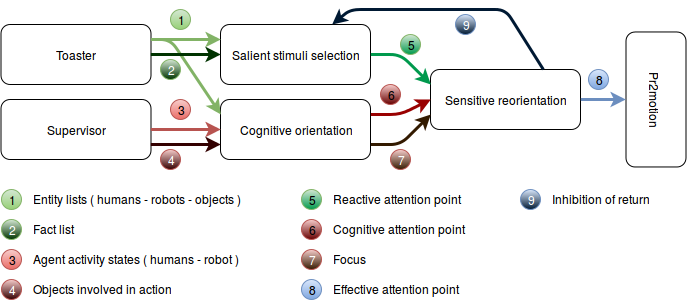

The diagram above was exported from draw.io. Its source (the exported page's mxGraphModel, read from the mxfile embedded in the PNG):
<mxGraphModel dx="733" dy="365" grid="1" gridSize="10" guides="1" tooltips="1" connect="1" arrows="1" fold="1" page="1" pageScale="1" pageWidth="826" pageHeight="1169" background="#ffffff" math="0" shadow="0">
  <root>
    <mxCell id="0" />
    <mxCell id="1" parent="0" />
    <mxCell id="5" value="Cognitive orientation&lt;br&gt;" style="rounded=1;whiteSpace=wrap;html=1;" vertex="1" parent="1">
      <mxGeometry x="310" y="230" width="150" height="60" as="geometry" />
    </mxCell>
    <mxCell id="6" value="Salient stimuli selection&lt;br&gt;" style="rounded=1;whiteSpace=wrap;html=1;" vertex="1" parent="1">
      <mxGeometry x="310" y="155" width="150" height="60" as="geometry" />
    </mxCell>
    <mxCell id="7" value="Sensitive reorientation&lt;br&gt;" style="rounded=1;whiteSpace=wrap;html=1;" vertex="1" parent="1">
      <mxGeometry x="520" y="200" width="150" height="60" as="geometry" />
    </mxCell>
    <mxCell id="36" value="" style="endArrow=classic;html=1;exitX=1;exitY=0.25;entryX=0;entryY=0.25;plain-green;strokeWidth=3;" edge="1" parent="1" source="37" target="6">
      <mxGeometry width="50" height="50" relative="1" as="geometry">
        <mxPoint x="210.33333333333337" y="167.5" as="sourcePoint" />
        <mxPoint x="120" y="100" as="targetPoint" />
      </mxGeometry>
    </mxCell>
    <mxCell id="37" value="Toaster" style="rounded=1;whiteSpace=wrap;html=1;" vertex="1" parent="1">
      <mxGeometry x="90.5" y="155" width="150" height="60" as="geometry" />
    </mxCell>
    <mxCell id="38" value="Supervisor" style="rounded=1;whiteSpace=wrap;html=1;" vertex="1" parent="1">
      <mxGeometry x="90.5" y="230" width="150" height="60" as="geometry" />
    </mxCell>
    <mxCell id="39" value="" style="endArrow=classic;html=1;exitX=1;exitY=0.5;entryX=0;entryY=0.5;strokeWidth=3;plain-red" edge="1" parent="1" source="38" target="5">
      <mxGeometry width="50" height="50" relative="1" as="geometry">
        <mxPoint x="220" y="260" as="sourcePoint" />
        <mxPoint x="270" y="210" as="targetPoint" />
      </mxGeometry>
    </mxCell>
    <mxCell id="40" value="" style="endArrow=classic;html=1;exitX=1;exitY=0.25;entryX=0;entryY=0.25;plain-green;strokeWidth=3;" edge="1" parent="1" source="37" target="5">
      <mxGeometry width="50" height="50" relative="1" as="geometry">
        <mxPoint x="227.83333333333337" y="180" as="sourcePoint" />
        <mxPoint x="320.3333333333335" y="180" as="targetPoint" />
        <Array as="points">
          <mxPoint x="260" y="170" />
        </Array>
      </mxGeometry>
    </mxCell>
    <mxCell id="41" value="" style="endArrow=classic;html=1;exitX=1;exitY=0.5;entryX=0;entryY=0.5;strokeWidth=3;plain-green;strokeColor=#003300;" edge="1" parent="1" source="37" target="6">
      <mxGeometry width="50" height="50" relative="1" as="geometry">
        <mxPoint x="239.83333333333337" y="200" as="sourcePoint" />
        <mxPoint x="332.3333333333335" y="200" as="targetPoint" />
      </mxGeometry>
    </mxCell>
    <mxCell id="42" value="" style="endArrow=classic;html=1;exitX=1;exitY=0.75;entryX=0;entryY=0.75;strokeWidth=3;plain-red;strokeColor=#330000;" edge="1" parent="1" source="38" target="5">
      <mxGeometry width="50" height="50" relative="1" as="geometry">
        <mxPoint x="229.83333333333337" y="280" as="sourcePoint" />
        <mxPoint x="322.3333333333335" y="280" as="targetPoint" />
      </mxGeometry>
    </mxCell>
    <mxCell id="43" value="" style="endArrow=classic;html=1;exitX=1;exitY=0.5;entryX=0;entryY=0.25;strokeWidth=3;plain-green;strokeColor=#00994D;" edge="1" parent="1" source="6" target="7">
      <mxGeometry width="50" height="50" relative="1" as="geometry">
        <mxPoint x="227.83333333333337" y="270" as="sourcePoint" />
        <mxPoint x="530" y="185" as="targetPoint" />
        <Array as="points">
          <mxPoint x="490" y="185" />
        </Array>
      </mxGeometry>
    </mxCell>
    <mxCell id="44" value="" style="endArrow=classic;html=1;exitX=1;exitY=0.25;entryX=0;entryY=0.5;strokeWidth=3;plain-red;strokeColor=#990000;" edge="1" parent="1" source="5" target="7">
      <mxGeometry width="50" height="50" relative="1" as="geometry">
        <mxPoint x="470.3333333333335" y="195" as="sourcePoint" />
        <mxPoint x="530.3333333333335" y="225" as="targetPoint" />
        <Array as="points">
          <mxPoint x="490" y="245" />
        </Array>
      </mxGeometry>
    </mxCell>
    <mxCell id="45" value="" style="endArrow=classic;html=1;exitX=1;exitY=0.75;entryX=0;entryY=0.75;strokeWidth=3;plain-orange;strokeColor=#331A00;" edge="1" parent="1" source="5" target="7">
      <mxGeometry width="50" height="50" relative="1" as="geometry">
        <mxPoint x="470.3333333333335" y="255" as="sourcePoint" />
        <mxPoint x="530.3333333333335" y="240" as="targetPoint" />
        <Array as="points">
          <mxPoint x="490" y="275" />
        </Array>
      </mxGeometry>
    </mxCell>
    <mxCell id="46" value="Pr2motion" style="rounded=1;whiteSpace=wrap;html=1;rotation=90;" vertex="1" parent="1">
      <mxGeometry x="678" y="200" width="135" height="60" as="geometry" />
    </mxCell>
    <mxCell id="47" value="" style="endArrow=classic;html=1;exitX=1;exitY=0.5;entryX=0.5;entryY=1;strokeWidth=3;plain-blue" edge="1" parent="1" source="7" target="46">
      <mxGeometry width="50" height="50" relative="1" as="geometry">
        <mxPoint x="40" y="100" as="sourcePoint" />
        <mxPoint x="90" y="50" as="targetPoint" />
      </mxGeometry>
    </mxCell>
    <mxCell id="48" value="1" style="ellipse;whiteSpace=wrap;html=1;plain-green" vertex="1" parent="1">
      <mxGeometry x="260" y="140" width="20" height="20" as="geometry" />
    </mxCell>
    <mxCell id="49" value="&lt;font color=&quot;#FFFFFF&quot;&gt;2&lt;/font&gt;" style="ellipse;whiteSpace=wrap;html=1;plain-green;gradientColor=#003300;" vertex="1" parent="1">
      <mxGeometry x="250" y="190" width="20" height="20" as="geometry" />
    </mxCell>
    <mxCell id="50" value="3" style="ellipse;whiteSpace=wrap;html=1;plain-red" vertex="1" parent="1">
      <mxGeometry x="260" y="230" width="20" height="20" as="geometry" />
    </mxCell>
    <mxCell id="53" value="&lt;font color=&quot;#FFFFFF&quot;&gt;4&lt;/font&gt;" style="ellipse;whiteSpace=wrap;html=1;plain-red;gradientColor=#330000;" vertex="1" parent="1">
      <mxGeometry x="250" y="280" width="20" height="20" as="geometry" />
    </mxCell>
    <mxCell id="54" value="5" style="ellipse;whiteSpace=wrap;html=1;plain-green;gradientColor=#00994D;" vertex="1" parent="1">
      <mxGeometry x="490" y="165" width="20" height="20" as="geometry" />
    </mxCell>
    <mxCell id="55" value="6" style="ellipse;whiteSpace=wrap;html=1;plain-red;gradientColor=#660000;" vertex="1" parent="1">
      <mxGeometry x="470" y="215" width="20" height="20" as="geometry" />
    </mxCell>
    <mxCell id="56" value="&lt;font color=&quot;#FFFFFF&quot;&gt;7&lt;/font&gt;" style="ellipse;whiteSpace=wrap;html=1;plain-red;gradientColor=#331A00;" vertex="1" parent="1">
      <mxGeometry x="480" y="280" width="20" height="20" as="geometry" />
    </mxCell>
    <mxCell id="58" value="8" style="ellipse;whiteSpace=wrap;html=1;plain-blue" vertex="1" parent="1">
      <mxGeometry x="678" y="200" width="20" height="20" as="geometry" />
    </mxCell>
    <mxCell id="60" value="1" style="ellipse;whiteSpace=wrap;html=1;plain-green" vertex="1" parent="1">
      <mxGeometry x="91" y="320" width="20" height="20" as="geometry" />
    </mxCell>
    <mxCell id="61" value="Entity lists ( humans - robots - objects )&lt;br&gt;" style="text;html=1;resizable=0;points=[];autosize=1;align=left;verticalAlign=top;spacingTop=-4;" vertex="1" parent="1">
      <mxGeometry x="121" y="320" width="220" height="20" as="geometry" />
    </mxCell>
    <mxCell id="62" value="&lt;font color=&quot;#FFFFFF&quot;&gt;2&lt;/font&gt;" style="ellipse;whiteSpace=wrap;html=1;plain-green;gradientColor=#003300;" vertex="1" parent="1">
      <mxGeometry x="91" y="350" width="20" height="20" as="geometry" />
    </mxCell>
    <mxCell id="63" value="3" style="ellipse;whiteSpace=wrap;html=1;plain-red" vertex="1" parent="1">
      <mxGeometry x="91" y="380" width="20" height="20" as="geometry" />
    </mxCell>
    <mxCell id="65" value="&lt;font color=&quot;#FFFFFF&quot;&gt;4&lt;/font&gt;" style="ellipse;whiteSpace=wrap;html=1;plain-red;gradientColor=#330000;" vertex="1" parent="1">
      <mxGeometry x="91" y="410" width="20" height="20" as="geometry" />
    </mxCell>
    <mxCell id="66" value="5" style="ellipse;whiteSpace=wrap;html=1;plain-green;gradientColor=#00994D;" vertex="1" parent="1">
      <mxGeometry x="391" y="320" width="20" height="20" as="geometry" />
    </mxCell>
    <mxCell id="68" value="6" style="ellipse;whiteSpace=wrap;html=1;plain-red;gradientColor=#660000;" vertex="1" parent="1">
      <mxGeometry x="391" y="350" width="20" height="20" as="geometry" />
    </mxCell>
    <mxCell id="69" value="&lt;font color=&quot;#FFFFFF&quot;&gt;7&lt;/font&gt;" style="ellipse;whiteSpace=wrap;html=1;plain-red;gradientColor=#331A00;" vertex="1" parent="1">
      <mxGeometry x="391" y="380" width="20" height="20" as="geometry" />
    </mxCell>
    <mxCell id="70" value="8" style="ellipse;whiteSpace=wrap;html=1;plain-blue" vertex="1" parent="1">
      <mxGeometry x="391" y="410" width="20" height="20" as="geometry" />
    </mxCell>
    <mxCell id="71" value="Fact list&lt;br&gt;" style="text;html=1;resizable=0;points=[];autosize=1;align=left;verticalAlign=top;spacingTop=-4;" vertex="1" parent="1">
      <mxGeometry x="121" y="350" width="60" height="20" as="geometry" />
    </mxCell>
    <mxCell id="72" value="Agent activity states ( humans - robot )&lt;br&gt;" style="text;html=1;resizable=0;points=[];autosize=1;align=left;verticalAlign=top;spacingTop=-4;" vertex="1" parent="1">
      <mxGeometry x="121" y="380" width="220" height="20" as="geometry" />
    </mxCell>
    <mxCell id="73" value="Objects involved in action&lt;br&gt;" style="text;html=1;resizable=0;points=[];autosize=1;align=left;verticalAlign=top;spacingTop=-4;" vertex="1" parent="1">
      <mxGeometry x="121" y="410" width="150" height="20" as="geometry" />
    </mxCell>
    <mxCell id="74" value="Reactive attention point&lt;br&gt;" style="text;html=1;resizable=0;points=[];autosize=1;align=left;verticalAlign=top;spacingTop=-4;" vertex="1" parent="1">
      <mxGeometry x="421" y="320" width="140" height="20" as="geometry" />
    </mxCell>
    <mxCell id="75" value="Cognitive attention point&lt;br&gt;" style="text;html=1;resizable=0;points=[];autosize=1;align=left;verticalAlign=top;spacingTop=-4;" vertex="1" parent="1">
      <mxGeometry x="421" y="350" width="150" height="20" as="geometry" />
    </mxCell>
    <mxCell id="76" value="Focus" style="text;html=1;resizable=0;points=[];autosize=1;align=left;verticalAlign=top;spacingTop=-4;" vertex="1" parent="1">
      <mxGeometry x="421" y="380" width="50" height="20" as="geometry" />
    </mxCell>
    <mxCell id="77" value="Effective attention point&lt;br&gt;" style="text;html=1;resizable=0;points=[];autosize=1;align=left;verticalAlign=top;spacingTop=-4;" vertex="1" parent="1">
      <mxGeometry x="421" y="410" width="140" height="20" as="geometry" />
    </mxCell>
    <mxCell id="78" value="" style="endArrow=classic;html=1;strokeWidth=3;exitX=0.75;exitY=0;plain-blue;strokeColor=#001933;" edge="1" parent="1" source="7" target="6">
      <mxGeometry width="50" height="50" relative="1" as="geometry">
        <mxPoint x="70" y="160" as="sourcePoint" />
        <mxPoint x="400" y="140" as="targetPoint" />
        <Array as="points">
          <mxPoint x="595" y="140" />
          <mxPoint x="440" y="140" />
        </Array>
      </mxGeometry>
    </mxCell>
    <mxCell id="79" value="&lt;font color=&quot;#FFFFFF&quot;&gt;9&lt;/font&gt;" style="ellipse;whiteSpace=wrap;html=1;plain-blue;gradientColor=#001933;" vertex="1" parent="1">
      <mxGeometry x="545" y="145" width="20" height="20" as="geometry" />
    </mxCell>
    <mxCell id="81" value="&lt;font color=&quot;#FFFFFF&quot;&gt;9&lt;/font&gt;" style="ellipse;whiteSpace=wrap;html=1;plain-blue;gradientColor=#001933;" vertex="1" parent="1">
      <mxGeometry x="610" y="320" width="20" height="20" as="geometry" />
    </mxCell>
    <mxCell id="82" value="Inhibition of return&lt;br&gt;" style="text;html=1;resizable=0;points=[];autosize=1;align=left;verticalAlign=top;spacingTop=-4;" vertex="1" parent="1">
      <mxGeometry x="640" y="320" width="110" height="20" as="geometry" />
    </mxCell>
  </root>
</mxGraphModel>